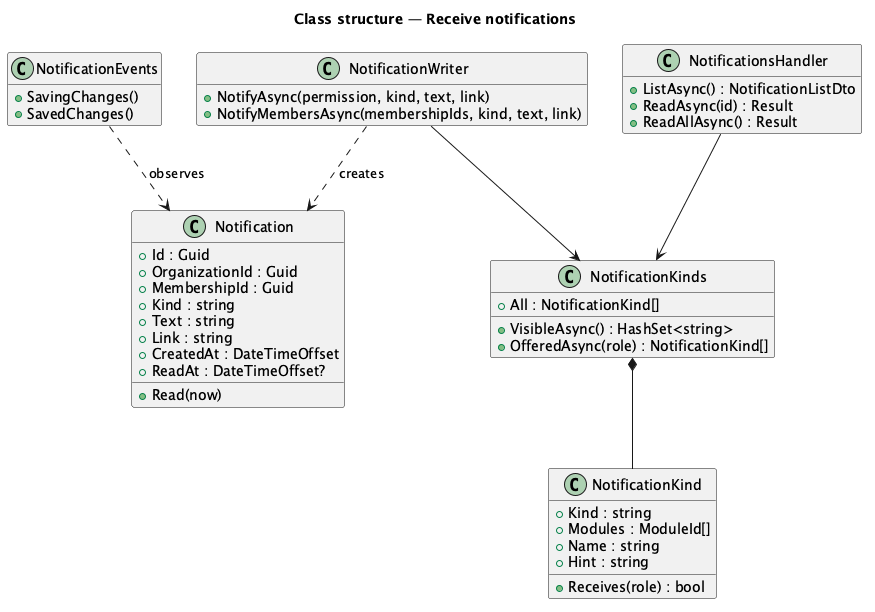

The diagram above was rendered by PlantUML. Its source (embedded in the PNG):
@startuml
title Class structure — Receive notifications
hide empty members
class Notification {
  +Id : Guid
  +OrganizationId : Guid
  +MembershipId : Guid
  +Kind : string
  +Text : string
  +Link : string
  +CreatedAt : DateTimeOffset
  +ReadAt : DateTimeOffset?
  +Read(now)
}
class NotificationKind {
  +Kind : string
  +Modules : ModuleId[]
  +Name : string
  +Hint : string
  +Receives(role) : bool
}
class NotificationKinds {
  +All : NotificationKind[]
  +VisibleAsync() : HashSet<string>
  +OfferedAsync(role) : NotificationKind[]
}
class NotificationWriter {
  +NotifyAsync(permission, kind, text, link)
  +NotifyMembersAsync(membershipIds, kind, text, link)
}
class NotificationsHandler {
  +ListAsync() : NotificationListDto
  +ReadAsync(id) : Result
  +ReadAllAsync() : Result
}
class NotificationEvents {
  +SavingChanges()
  +SavedChanges()
}
NotificationKinds *-- NotificationKind
NotificationWriter ..> Notification : creates
NotificationWriter --> NotificationKinds
NotificationsHandler --> NotificationKinds
NotificationEvents ..> Notification : observes
@enduml